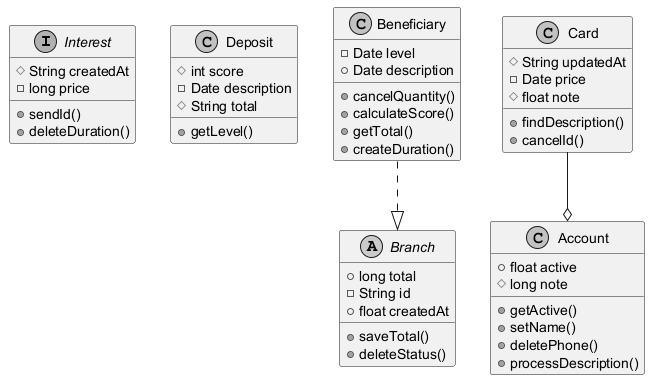

The diagram above was rendered by PlantUML. Its source (embedded in the PNG):
@startuml
skinparam monochrome true
interface Interest {
  #String createdAt
  -long price
  +sendId()
  +deleteDuration()
}
class Deposit {
  #int score
  -Date description
  #String total
  +getLevel()
}
class Beneficiary {
  -Date level
  +Date description
  +cancelQuantity()
  +calculateScore()
  +getTotal()
  +createDuration()
}
class Card {
  #String updatedAt
  -Date price
  #float note
  +findDescription()
  +cancelId()
}
class Account {
  +float active
  #long note
  +getActive()
  +setName()
  +deletePhone()
  +processDescription()
}
abstract class Branch {
  +long total
  -String id
  +float createdAt
  +saveTotal()
  +deleteStatus()
}
Card --o Account
Beneficiary ..|> Branch
@enduml